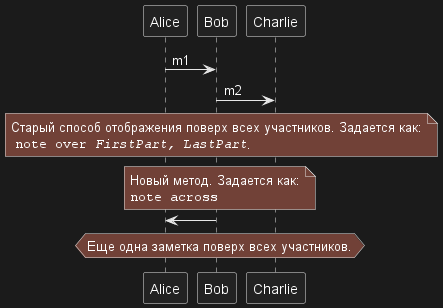

The diagram above was rendered by PlantUML. Its source (embedded in the PNG):
@startuml
Alice->Bob:m1
Bob->Charlie:m2
note over Alice, Charlie: Старый способ отображения поверх всех участников. Задается как:\n ""note over //FirstPart, LastPart//"".
note across: Новый метод. Задается как:\n""note across""
Bob->Alice
hnote across:Еще одна заметка поверх всех участников.
@enduml